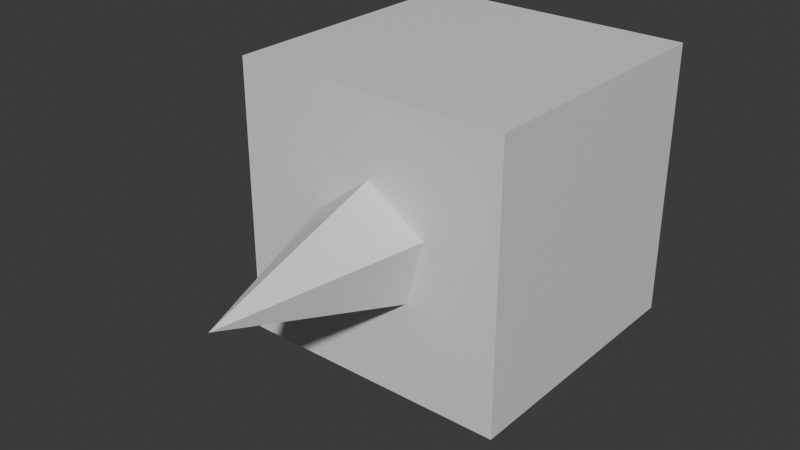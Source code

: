 # Source: Untitled_2.blend  (saved by Blender 4.5.90; exported with 4.5.12 LTS)
import bpy
from mathutils import Matrix  # noqa: F401  (used for matrix-valued properties, if any)

bpy.ops.wm.read_factory_settings(use_empty=True)
scene = bpy.context.scene
scene.name = 'Scene'

# ---- collections
col_collection = bpy.data.collections.new('Collection'); scene.collection.children.link(col_collection)

# ---- materials (node trees are filled in below, after node groups)
mat_material = bpy.data.materials.new('Material')
mat_material.alpha_threshold = 0.0
mat_material.roughness = 0.5
mat_material.line_color = (0.0, 0.0, 0.0, 1.0)

# ---- material node trees
mat_material.use_nodes = True; mat_material.node_tree.nodes.clear()
_N = mat_material.node_tree.nodes; _L = mat_material.node_tree.links
n0 = _N.new('ShaderNodeOutputMaterial'); n0.name = 'Material Output'; n0.location = (200, 100)
n1 = _N.new('ShaderNodeBsdfPrincipled'); n1.name = 'Principled BSDF'; n1.location = (-200, 100)
n1.inputs[3].default_value = 1.45
_L.new(n1.outputs[0], n0.inputs[0])
n0.is_active_output = True

# ---- world
world_world = bpy.data.worlds.new('World'); scene.world = world_world
world_world.use_nodes = True; world_world.node_tree.nodes.clear()
_N = world_world.node_tree.nodes; _L = world_world.node_tree.links
n0 = _N.new('ShaderNodeOutputWorld'); n0.name = 'World Output'; n0.location = (200, 100)
n1 = _N.new('ShaderNodeBackground'); n1.name = 'Background'; n1.location = (-200, 100)
n1.inputs[0].default_value = (0.05088, 0.05088, 0.05088, 1.0)
_L.new(n1.outputs[0], n0.inputs[0])
n0.is_active_output = True
world_world.color = (0.05088, 0.05088, 0.05088)
world_world.sun_shadow_jitter_overblur = 0.0

# ---- meshes
me_cube = bpy.data.meshes.new('Cube')
me_cube.from_pydata([(-1.0, -1.0, -1.0), (-1.0, -1.0, 1.0), (-1.0, 1.0, -1.0), (-1.0, 1.0, 1.0), (1.0, -1.0, -1.0), (1.0, -1.0, 1.0), (1.0, 1.0, -1.0), (1.0, 1.0, 1.0)], [], [(7, 5, 4), (3, 6, 2), (3, 1, 5), (5, 1, 0), (1, 3, 2), (6, 4, 0), (7, 4, 6), (3, 7, 6), (6, 0, 2), (1, 2, 0), (5, 0, 4), (3, 5, 7)])
me_cube.materials.append(mat_material)
me_cube.use_mirror_vertex_groups = False
me_cube.update()
me_cone_001 = bpy.data.meshes.new('Cone.001')
me_cone_001.from_pydata([(0.0, 0.4354, -0.6587), (0.3978, 0.1346, -0.6587), (0.2458, -0.3523, -0.6587), (-0.2458, -0.3523, -0.6587), (-0.3978, 0.1346, -0.6587), (0.0, 5.501e-23, 0.6587)], [], [(0, 5, 1), (1, 5, 2), (2, 5, 3), (0, 1, 2, 3, 4), (3, 5, 4), (4, 5, 0)])
_uv = me_cone_001.uv_layers.new(name='UVMap')
_uv.uv.foreach_set('vector', [0.25, 0.49, 0.25, 0.25, 0.4783, 0.3242, 0.4783, 0.3242, 0.25, 0.25, 0.3911, 0.05584, 0.3911, 0.05584, 0.25, 0.25, 0.1089, 0.05584, 0.75, 0.49, 0.9783, 0.3242, 0.8911, 0.05584, 0.6089, 0.05584, 0.5217, 0.3242, 0.1089, 0.05584, 0.25, 0.25, 0.02175, 0.3242, 0.02175, 0.3242, 0.25, 0.25, 0.25, 0.49])
me_cone_001.update()

# ---- objects
ob_cube = bpy.data.objects.new('Cube', me_cube)
ob_cone = bpy.data.objects.new('Cone', me_cone_001)

# ---- transforms, parenting, visibility, modifiers, constraints
ob_cube.location = (0.0, 0.0, 0.0)
ob_cube.lock_rotations_4d = False
ob_cube.empty_display_type = 'ARROWS'
ob_cube.lineart.crease_threshold = 0.0
ob_cone.location = (0.05959, -1.659, 0.03028)
ob_cone.rotation_euler = (1.571, -1.303, 0.0)

# ---- collection membership
col_collection.objects.link(ob_cube)
col_collection.objects.link(ob_cone)

# ---- scene / render settings (as saved in the file)
scene.frame_start = 1; scene.frame_end = 250; scene.frame_set(1)
scene.render.engine = 'BLENDER_EEVEE_NEXT'
bpy.context.view_layer.update()

# ---- added for rendering (the .blend has no active camera and no usable light): camera, sun
cam_auto = bpy.data.cameras.new('AutoCamera')
cam_auto.lens = 50.0
cam_auto.sensor_width = 36.0
cam_auto.clip_end = 1000.0
ob_auto_camera = bpy.data.objects.new('AutoCamera', cam_auto)
scene.collection.objects.link(ob_auto_camera)
ob_auto_camera.location = (4.03348, -5.49887, 3.22679)
ob_auto_camera.rotation_euler = (1.09748, -7.21219e-08, 0.694738)
scene.camera = ob_auto_camera
light_auto_sun = bpy.data.lights.new('AutoSun', 'SUN')
light_auto_sun.energy = 3.0
light_auto_sun.angle = 0.0523599
ob_auto_sun = bpy.data.objects.new('AutoSun', light_auto_sun)
scene.collection.objects.link(ob_auto_sun)
ob_auto_sun.rotation_euler = (0.872665, 0.174533, 0.523599)
bpy.context.view_layer.update()
